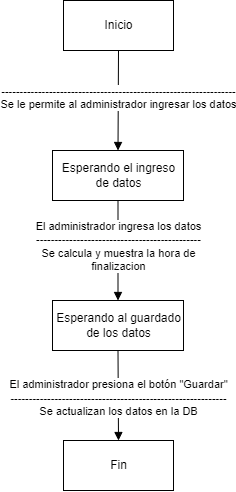

The diagram above was exported from draw.io. Its source (the exported page's mxGraphModel, read from the mxfile embedded in the PNG):
<mxGraphModel dx="1572" dy="663" grid="1" gridSize="10" guides="1" tooltips="1" connect="1" arrows="1" fold="1" page="1" pageScale="1" pageWidth="827" pageHeight="1169" math="0" shadow="0">
  <root>
    <mxCell id="0" />
    <mxCell id="1" parent="0" />
    <mxCell id="1sK3-ChyOQrqnGgg8b71-2" value="----------------------------------------------------------------&lt;br&gt;Se le permite al administrador ingresar los datos" style="html=1;verticalAlign=bottom;endArrow=block;rounded=0;entryX=0.5;entryY=0;entryDx=0;entryDy=0;" edge="1" parent="1" target="1sK3-ChyOQrqnGgg8b71-10">
      <mxGeometry x="0.2727" width="80" relative="1" as="geometry">
        <mxPoint x="414" y="120" as="sourcePoint" />
        <mxPoint x="413.5" y="229.9999999999999" as="targetPoint" />
        <mxPoint as="offset" />
      </mxGeometry>
    </mxCell>
    <mxCell id="1sK3-ChyOQrqnGgg8b71-6" value="Inicio" style="html=1;" vertex="1" parent="1">
      <mxGeometry x="359" y="70" width="110" height="50" as="geometry" />
    </mxCell>
    <mxCell id="1sK3-ChyOQrqnGgg8b71-10" value="Esperando el ingreso&lt;br&gt;de datos" style="html=1;" vertex="1" parent="1">
      <mxGeometry x="348" y="220" width="131" height="50" as="geometry" />
    </mxCell>
    <mxCell id="1sK3-ChyOQrqnGgg8b71-12" value="Esperando al guardado&lt;br&gt;de los datos" style="html=1;" vertex="1" parent="1">
      <mxGeometry x="348" y="370" width="131" height="50" as="geometry" />
    </mxCell>
    <mxCell id="1sK3-ChyOQrqnGgg8b71-13" value="El administrador ingresa los datos&lt;br&gt;---------------------------------------------&lt;br&gt;Se calcula y muestra la hora de&lt;br&gt;finalizacion" style="html=1;verticalAlign=bottom;endArrow=block;rounded=0;exitX=0.5;exitY=1;exitDx=0;exitDy=0;entryX=0.5;entryY=0;entryDx=0;entryDy=0;" edge="1" parent="1" source="1sK3-ChyOQrqnGgg8b71-10" target="1sK3-ChyOQrqnGgg8b71-12">
      <mxGeometry x="0.5" width="80" relative="1" as="geometry">
        <mxPoint x="400" y="500" as="sourcePoint" />
        <mxPoint x="480" y="500" as="targetPoint" />
        <mxPoint as="offset" />
      </mxGeometry>
    </mxCell>
    <mxCell id="1sK3-ChyOQrqnGgg8b71-14" value="Fin" style="html=1;" vertex="1" parent="1">
      <mxGeometry x="359" y="510" width="110" height="50" as="geometry" />
    </mxCell>
    <mxCell id="1sK3-ChyOQrqnGgg8b71-15" value="El administrador presiona el botón &quot;Guardar&quot;&lt;br&gt;-----------------------------------------------------------&lt;br&gt;Se actualizan los datos en la DB" style="html=1;verticalAlign=bottom;endArrow=block;rounded=0;exitX=0.5;exitY=1;exitDx=0;exitDy=0;entryX=0.5;entryY=0;entryDx=0;entryDy=0;" edge="1" parent="1" source="1sK3-ChyOQrqnGgg8b71-12" target="1sK3-ChyOQrqnGgg8b71-14">
      <mxGeometry x="0.5556" width="80" relative="1" as="geometry">
        <mxPoint x="430" y="440" as="sourcePoint" />
        <mxPoint x="414" y="470" as="targetPoint" />
        <mxPoint as="offset" />
      </mxGeometry>
    </mxCell>
  </root>
</mxGraphModel>